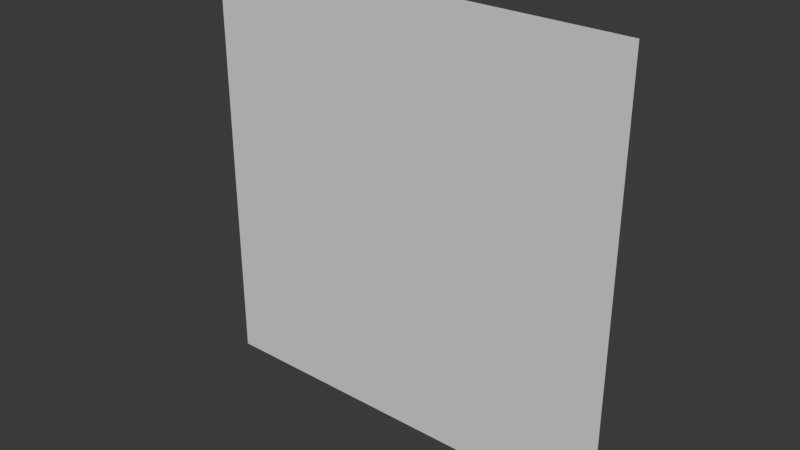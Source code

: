 # Source: GodRay.blend  (saved by Blender 4.1.24; exported with 4.5.12 LTS)
import bpy
from mathutils import Matrix  # noqa: F401  (used for matrix-valued properties, if any)

bpy.ops.wm.read_factory_settings(use_empty=True)
scene = bpy.context.scene
scene.name = 'Scene'

# ---- collections
col_collection = bpy.data.collections.new('Collection'); scene.collection.children.link(col_collection)

# ---- world
world_world = bpy.data.worlds.new('World'); scene.world = world_world
world_world.use_nodes = True; world_world.node_tree.nodes.clear()
_N = world_world.node_tree.nodes; _L = world_world.node_tree.links
n0 = _N.new('ShaderNodeOutputWorld'); n0.name = 'World Output'; n0.location = (300, 300)
n1 = _N.new('ShaderNodeBackground'); n1.name = 'Background'; n1.location = (10, 300)
n1.inputs[0].default_value = (0.05088, 0.05088, 0.05088, 1.0)
_L.new(n1.outputs[0], n0.inputs[0])
n0.is_active_output = True
world_world.color = (0.05088, 0.05088, 0.05088)
world_world.use_sun_shadow = False
world_world.sun_shadow_jitter_overblur = 0.0

# ---- meshes
me_godraymesh = bpy.data.meshes.new('GodRayMesh')
me_godraymesh.from_pydata([(-0.5, 2.186e-08, 1.0), (0.5, 2.186e-08, 1.0), (-0.5, -2.186e-08, 0.0), (0.5, -2.186e-08, 0.0), (-0.375, 2.186e-08, 1.0), (-0.25, 2.186e-08, 1.0), (-0.125, 2.186e-08, 1.0), (0.0, 2.186e-08, 1.0), (0.125, 2.186e-08, 1.0), (0.25, 2.186e-08, 1.0), (0.375, 2.186e-08, 1.0), (0.375, -2.186e-08, 0.0), (0.25, -2.186e-08, 0.0), (0.125, -2.186e-08, 0.0), (0.0, -2.186e-08, 0.0), (-0.125, -2.186e-08, 0.0), (-0.25, -2.186e-08, 0.0), (-0.375, -2.186e-08, 0.0), (-0.5, -1.639e-08, 0.125), (-0.5, -1.093e-08, 0.25), (-0.5, -5.464e-09, 0.375), (-0.5, 8.882e-16, 0.5), (-0.5, 5.464e-09, 0.625), (-0.5, 1.093e-08, 0.75), (-0.5, 1.639e-08, 0.875), (0.5, 1.639e-08, 0.875), (0.5, 1.093e-08, 0.75), (0.5, 5.464e-09, 0.625), (0.5, -8.882e-16, 0.5), (0.5, -5.464e-09, 0.375), (0.5, -1.093e-08, 0.25), (0.5, -1.639e-08, 0.125), (-0.375, 1.639e-08, 0.875), (-0.375, 1.093e-08, 0.75), (-0.375, 5.464e-09, 0.625), (-0.375, -8.882e-16, 0.5), (-0.375, -5.464e-09, 0.375), (-0.375, -1.093e-08, 0.25), (-0.375, -1.639e-08, 0.125), (-0.25, 1.639e-08, 0.875), (-0.25, 1.093e-08, 0.75), (-0.25, 5.464e-09, 0.625), (-0.25, -8.882e-16, 0.5), (-0.25, -5.464e-09, 0.375), (-0.25, -1.093e-08, 0.25), (-0.25, -1.639e-08, 0.125), (-0.125, 1.639e-08, 0.875), (-0.125, 1.093e-08, 0.75), (-0.125, 5.464e-09, 0.625), (-0.125, -8.882e-16, 0.5), (-0.125, -5.464e-09, 0.375), (-0.125, -1.093e-08, 0.25), (-0.125, -1.639e-08, 0.125), (0.0, 1.639e-08, 0.875), (0.0, 1.093e-08, 0.75), (0.0, 5.464e-09, 0.625), (0.0, -8.882e-16, 0.5), (0.0, -5.464e-09, 0.375), (0.0, -1.093e-08, 0.25), (0.0, -1.639e-08, 0.125), (0.125, 1.639e-08, 0.875), (0.125, 1.093e-08, 0.75), (0.125, 5.464e-09, 0.625), (0.125, -8.882e-16, 0.5), (0.125, -5.464e-09, 0.375), (0.125, -1.093e-08, 0.25), (0.125, -1.639e-08, 0.125), (0.25, 1.639e-08, 0.875), (0.25, 1.093e-08, 0.75), (0.25, 5.464e-09, 0.625), (0.25, -8.882e-16, 0.5), (0.25, -5.464e-09, 0.375), (0.25, -1.093e-08, 0.25), (0.25, -1.639e-08, 0.125), (0.375, 1.639e-08, 0.875), (0.375, 1.093e-08, 0.75), (0.375, 5.464e-09, 0.625), (0.375, -8.882e-16, 0.5), (0.375, -5.464e-09, 0.375), (0.375, -1.093e-08, 0.25), (0.375, -1.639e-08, 0.125)], [], [(80, 31, 3, 11), (18, 38, 17, 2), (38, 45, 16, 17), (45, 52, 15, 16), (52, 59, 14, 15), (59, 66, 13, 14), (66, 73, 12, 13), (73, 80, 11, 12), (9, 10, 74, 67), (67, 74, 75, 68), (68, 75, 76, 69), (69, 76, 77, 70), (70, 77, 78, 71), (71, 78, 79, 72), (72, 79, 80, 73), (8, 9, 67, 60), (60, 67, 68, 61), (61, 68, 69, 62), (62, 69, 70, 63), (63, 70, 71, 64), (64, 71, 72, 65), (65, 72, 73, 66), (7, 8, 60, 53), (53, 60, 61, 54), (54, 61, 62, 55), (55, 62, 63, 56), (56, 63, 64, 57), (57, 64, 65, 58), (58, 65, 66, 59), (6, 7, 53, 46), (46, 53, 54, 47), (47, 54, 55, 48), (48, 55, 56, 49), (49, 56, 57, 50), (50, 57, 58, 51), (51, 58, 59, 52), (5, 6, 46, 39), (39, 46, 47, 40), (40, 47, 48, 41), (41, 48, 49, 42), (42, 49, 50, 43), (43, 50, 51, 44), (44, 51, 52, 45), (4, 5, 39, 32), (32, 39, 40, 33), (33, 40, 41, 34), (34, 41, 42, 35), (35, 42, 43, 36), (36, 43, 44, 37), (37, 44, 45, 38), (0, 4, 32, 24), (24, 32, 33, 23), (23, 33, 34, 22), (22, 34, 35, 21), (21, 35, 36, 20), (20, 36, 37, 19), (19, 37, 38, 18), (10, 1, 25, 74), (74, 25, 26, 75), (75, 26, 27, 76), (76, 27, 28, 77), (77, 28, 29, 78), (78, 29, 30, 79), (79, 30, 31, 80)])
_uv = me_godraymesh.uv_layers.new(name='UVMap')
_uv.uv.foreach_set('vector', [0.875, 0.875, 1.0, 0.875, 1.0, 1.0, 0.875, 1.0, 0.0, 0.875, 0.125, 0.875, 0.125, 1.0, 0.0, 1.0, 0.125, 0.875, 0.25, 0.875, 0.25, 1.0, 0.125, 1.0, 0.25, 0.875, 0.375, 0.875, 0.375, 1.0, 0.25, 1.0, 0.375, 0.875, 0.5, 0.875, 0.5, 1.0, 0.375, 1.0, 0.5, 0.875, 0.625, 0.875, 0.625, 1.0, 0.5, 1.0, 0.625, 0.875, 0.75, 0.875, 0.75, 1.0, 0.625, 1.0, 0.75, 0.875, 0.875, 0.875, 0.875, 1.0, 0.75, 1.0, 0.75, 0.0, 0.875, 0.0, 0.875, 0.125, 0.75, 0.125, 0.75, 0.125, 0.875, 0.125, 0.875, 0.25, 0.75, 0.25, 0.75, 0.25, 0.875, 0.25, 0.875, 0.375, 0.75, 0.375, 0.75, 0.375, 0.875, 0.375, 0.875, 0.5, 0.75, 0.5, 0.75, 0.5, 0.875, 0.5, 0.875, 0.625, 0.75, 0.625, 0.75, 0.625, 0.875, 0.625, 0.875, 0.75, 0.75, 0.75, 0.75, 0.75, 0.875, 0.75, 0.875, 0.875, 0.75, 0.875, 0.625, 0.0, 0.75, 0.0, 0.75, 0.125, 0.625, 0.125, 0.625, 0.125, 0.75, 0.125, 0.75, 0.25, 0.625, 0.25, 0.625, 0.25, 0.75, 0.25, 0.75, 0.375, 0.625, 0.375, 0.625, 0.375, 0.75, 0.375, 0.75, 0.5, 0.625, 0.5, 0.625, 0.5, 0.75, 0.5, 0.75, 0.625, 0.625, 0.625, 0.625, 0.625, 0.75, 0.625, 0.75, 0.75, 0.625, 0.75, 0.625, 0.75, 0.75, 0.75, 0.75, 0.875, 0.625, 0.875, 0.5, 0.0, 0.625, 0.0, 0.625, 0.125, 0.5, 0.125, 0.5, 0.125, 0.625, 0.125, 0.625, 0.25, 0.5, 0.25, 0.5, 0.25, 0.625, 0.25, 0.625, 0.375, 0.5, 0.375, 0.5, 0.375, 0.625, 0.375, 0.625, 0.5, 0.5, 0.5, 0.5, 0.5, 0.625, 0.5, 0.625, 0.625, 0.5, 0.625, 0.5, 0.625, 0.625, 0.625, 0.625, 0.75, 0.5, 0.75, 0.5, 0.75, 0.625, 0.75, 0.625, 0.875, 0.5, 0.875, 0.375, 0.0, 0.5, 0.0, 0.5, 0.125, 0.375, 0.125, 0.375, 0.125, 0.5, 0.125, 0.5, 0.25, 0.375, 0.25, 0.375, 0.25, 0.5, 0.25, 0.5, 0.375, 0.375, 0.375, 0.375, 0.375, 0.5, 0.375, 0.5, 0.5, 0.375, 0.5, 0.375, 0.5, 0.5, 0.5, 0.5, 0.625, 0.375, 0.625, 0.375, 0.625, 0.5, 0.625, 0.5, 0.75, 0.375, 0.75, 0.375, 0.75, 0.5, 0.75, 0.5, 0.875, 0.375, 0.875, 0.25, 0.0, 0.375, 0.0, 0.375, 0.125, 0.25, 0.125, 0.25, 0.125, 0.375, 0.125, 0.375, 0.25, 0.25, 0.25, 0.25, 0.25, 0.375, 0.25, 0.375, 0.375, 0.25, 0.375, 0.25, 0.375, 0.375, 0.375, 0.375, 0.5, 0.25, 0.5, 0.25, 0.5, 0.375, 0.5, 0.375, 0.625, 0.25, 0.625, 0.25, 0.625, 0.375, 0.625, 0.375, 0.75, 0.25, 0.75, 0.25, 0.75, 0.375, 0.75, 0.375, 0.875, 0.25, 0.875, 0.125, 0.0, 0.25, 0.0, 0.25, 0.125, 0.125, 0.125, 0.125, 0.125, 0.25, 0.125, 0.25, 0.25, 0.125, 0.25, 0.125, 0.25, 0.25, 0.25, 0.25, 0.375, 0.125, 0.375, 0.125, 0.375, 0.25, 0.375, 0.25, 0.5, 0.125, 0.5, 0.125, 0.5, 0.25, 0.5, 0.25, 0.625, 0.125, 0.625, 0.125, 0.625, 0.25, 0.625, 0.25, 0.75, 0.125, 0.75, 0.125, 0.75, 0.25, 0.75, 0.25, 0.875, 0.125, 0.875, 0.0, 0.0, 0.125, 0.0, 0.125, 0.125, 0.0, 0.125, 0.0, 0.125, 0.125, 0.125, 0.125, 0.25, 0.0, 0.25, 0.0, 0.25, 0.125, 0.25, 0.125, 0.375, 0.0, 0.375, 0.0, 0.375, 0.125, 0.375, 0.125, 0.5, 0.0, 0.5, 0.0, 0.5, 0.125, 0.5, 0.125, 0.625, 0.0, 0.625, 0.0, 0.625, 0.125, 0.625, 0.125, 0.75, 0.0, 0.75, 0.0, 0.75, 0.125, 0.75, 0.125, 0.875, 0.0, 0.875, 0.875, 0.0, 1.0, 0.0, 1.0, 0.125, 0.875, 0.125, 0.875, 0.125, 1.0, 0.125, 1.0, 0.25, 0.875, 0.25, 0.875, 0.25, 1.0, 0.25, 1.0, 0.375, 0.875, 0.375, 0.875, 0.375, 1.0, 0.375, 1.0, 0.5, 0.875, 0.5, 0.875, 0.5, 1.0, 0.5, 1.0, 0.625, 0.875, 0.625, 0.875, 0.625, 1.0, 0.625, 1.0, 0.75, 0.875, 0.75, 0.875, 0.75, 1.0, 0.75, 1.0, 0.875, 0.875, 0.875])
me_godraymesh.update()

# ---- objects
ob_godray = bpy.data.objects.new('GodRay', me_godraymesh)

# ---- transforms, parenting, visibility, modifiers, constraints
ob_godray.location = (0.0, 0.0, 0.0)

# ---- collection membership
col_collection.objects.link(ob_godray)

# ---- scene / render settings (as saved in the file)
scene.frame_start = 1; scene.frame_end = 250; scene.frame_set(1)
scene.render.engine = 'BLENDER_EEVEE_NEXT'
scene.cycles.sampling_pattern = 'TABULATED_SOBOL'
scene.eevee.ray_tracing_options.trace_max_roughness = 0.0
bpy.context.view_layer.update()

# ---- added for rendering (the .blend has no active camera and no usable light): camera, sun
cam_auto = bpy.data.cameras.new('AutoCamera')
cam_auto.lens = 50.0
cam_auto.sensor_width = 36.0
cam_auto.clip_end = 1000.0
ob_auto_camera = bpy.data.objects.new('AutoCamera', cam_auto)
scene.collection.objects.link(ob_auto_camera)
ob_auto_camera.location = (1.30847, -1.57016, 1.54677)
ob_auto_camera.rotation_euler = (1.09748, -7.21219e-08, 0.694738)
scene.camera = ob_auto_camera
light_auto_sun = bpy.data.lights.new('AutoSun', 'SUN')
light_auto_sun.energy = 3.0
light_auto_sun.angle = 0.0523599
ob_auto_sun = bpy.data.objects.new('AutoSun', light_auto_sun)
scene.collection.objects.link(ob_auto_sun)
ob_auto_sun.rotation_euler = (0.872665, 0.174533, 0.523599)
bpy.context.view_layer.update()
